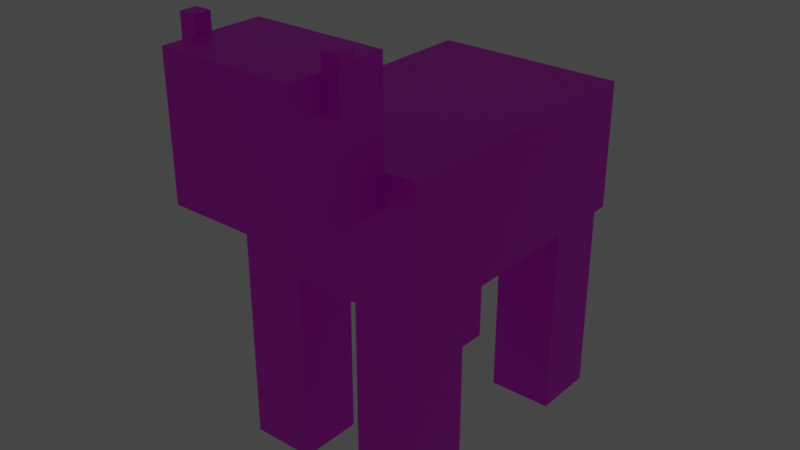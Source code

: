 # Source: cow.blend  (saved by Blender 2.93.21; exported with 4.5.12 LTS)
import bpy
from mathutils import Matrix  # noqa: F401  (used for matrix-valued properties, if any)

bpy.ops.wm.read_factory_settings(use_empty=True)
scene = bpy.context.scene
scene.name = 'Scene'

# ---- collections
col_collection = bpy.data.collections.new('Collection'); scene.collection.children.link(col_collection)

# ---- images (referenced by path relative to the original .blend; pixels are not part of the script)
import os
ASSET_DIR = os.environ.get("B2B_ASSET_DIR", "")  # directory of the original .blend (textures are referenced by path, not embedded)
HERE = os.path.dirname(os.path.abspath(__file__))  # packed textures are extracted next to this script under _unpacked/

def load_image(name, relpath, width, height, colorspace="sRGB"):
    """Load a texture the original file referenced (path relative to the .blend, or extracted next to this script)."""
    p = next((c for c in (os.path.join(HERE, relpath), os.path.join(ASSET_DIR, relpath)) if relpath and os.path.exists(c)), "")
    if p:
        img = bpy.data.images.load(p, check_existing=True)
        img.name = name
    else:  # same state as the original file: an image datablock whose file is absent (Cycles renders it pink)
        img = bpy.data.images.new(name, width, height)
        img.source = "FILE"
        img.filepath = "//" + (relpath or name)
    img.colorspace_settings.name = colorspace
    return img
img_cow_png = load_image('cow.png', 'TexturesVille_/cow.png', 1024, 1024, 'sRGB')

# ---- materials (node trees are filled in below, after node groups)
mat_cow = bpy.data.materials.new('cow')
mat_cow.use_transparent_shadow = False

# ---- material node trees
mat_cow.use_nodes = True; mat_cow.node_tree.nodes.clear()
_N = mat_cow.node_tree.nodes; _L = mat_cow.node_tree.links
n0 = _N.new('ShaderNodeBsdfPrincipled'); n0.name = 'Principled BSDF'; n0.location = (10, 300)
n0.distribution = 'GGX'
n0.subsurface_method = 'BURLEY'
n0.inputs[3].default_value = 1.45
n0.inputs[27].default_value = (0.0, 0.0, 0.0, 1.0)
n0.inputs[28].default_value = 1.0
n1 = _N.new('ShaderNodeOutputMaterial'); n1.name = 'Material Output'; n1.location = (300, 300)
n2 = _N.new('ShaderNodeTexImage'); n2.name = 'Image Texture'; n2.location = (-280, 280)
n2.image = img_cow_png
n2.interpolation = 'Closest'
_L.new(n0.outputs[0], n1.inputs[0])
_L.new(n2.outputs[0], n0.inputs[0])
n1.is_active_output = True

# ---- world
world_world = bpy.data.worlds.new('World'); scene.world = world_world
world_world.use_nodes = True; world_world.node_tree.nodes.clear()
_N = world_world.node_tree.nodes; _L = world_world.node_tree.links
n0 = _N.new('ShaderNodeOutputWorld'); n0.name = 'World Output'; n0.location = (300, 300)
n1 = _N.new('ShaderNodeBackground'); n1.name = 'Background'; n1.location = (10, 300)
n1.inputs[0].default_value = (0.05088, 0.05088, 0.05088, 1.0)
_L.new(n1.outputs[0], n0.inputs[0])
n0.is_active_output = True
world_world.color = (0.05088, 0.05088, 0.05088)
world_world.use_sun_shadow = False
world_world.sun_shadow_jitter_overblur = 0.0

# ---- lights
light_light = bpy.data.lights.new('Light', 'POINT')
light_light.transmission_factor = 0.0
light_light.energy = 1000.0
light_light.shadow_soft_size = 0.1
light_light.shadow_maximum_resolution = 0.006
light_light.use_absolute_resolution = True

# ---- meshes
me_cube_002 = bpy.data.meshes.new('Cube.002')
me_cube_002.from_pydata([(-12.0, -18.0, -8.0), (-12.0, -18.0, 8.0), (-12.0, 18.0, -8.0), (-12.0, 18.0, 8.0), (12.0, -18.0, -8.0), (12.0, -18.0, 8.0), (12.0, 18.0, -8.0), (12.0, 18.0, 8.0), (4.0, -18.0, -32.0), (4.0, -18.0, -8.0), (4.0, -10.0, -32.0), (4.0, -10.0, -8.0), (12.0, -18.0, -32.0), (12.0, -10.0, -32.0), (12.0, -10.0, -8.0), (4.0, 8.0, -32.0), (4.0, 8.0, -8.0), (4.0, 16.0, -32.0), (4.0, 16.0, -8.0), (12.0, 8.0, -32.0), (12.0, 8.0, -8.0), (12.0, 16.0, -32.0), (12.0, 16.0, -8.0), (-12.0, -18.0, -32.0), (-12.0, -10.0, -32.0), (-12.0, -10.0, -8.0), (-4.0, -18.0, -32.0), (-4.0, -18.0, -8.0), (-4.0, -10.0, -32.0), (-4.0, -10.0, -8.0), (-12.0, 8.0, -32.0), (-12.0, 8.0, -8.0), (-12.0, 16.0, -32.0), (-12.0, 16.0, -8.0), (-4.0, 8.0, -32.0), (-4.0, 8.0, -8.0), (-4.0, 16.0, -32.0), (-4.0, 16.0, -8.0), (-4.0, 6.0, -10.0), (-4.0, 6.0, -8.0), (-4.0, 18.0, -10.0), (-4.0, 18.0, -8.0), (4.0, 6.0, -10.0), (4.0, 6.0, -8.0), (4.0, 18.0, -10.0), (4.0, 18.0, -8.0), (4.0, 16.0, -10.0), (4.0, 8.0, -10.0), (-4.0, 16.0, -10.0), (-4.0, 8.0, -10.0), (-8.0, -30.0, 4.021), (-8.0, -30.0, 20.02), (-8.0, -18.0, 4.021), (-8.0, -18.0, 20.02), (8.0, -30.0, 4.021), (8.0, -30.0, 20.02), (8.0, -18.0, 4.021), (8.0, -18.0, 20.02), (8.0, -18.0, 8.0), (-8.0, -18.0, 8.0), (8.0, -26.0, 16.0), (8.0, -26.0, 22.0), (8.0, -24.0, 16.0), (8.0, -24.0, 22.0), (10.0, -26.0, 16.0), (10.0, -26.0, 22.0), (10.0, -24.0, 16.0), (10.0, -24.0, 22.0), (8.0, -26.0, 20.02), (8.0, -24.0, 20.02), (-10.0, -26.0, 16.0), (-10.0, -26.0, 22.0), (-10.0, -24.0, 16.0), (-10.0, -24.0, 22.0), (-8.0, -26.0, 16.0), (-8.0, -26.0, 22.0), (-8.0, -24.0, 16.0), (-8.0, -24.0, 22.0), (-8.0, -24.0, 20.02), (-8.0, -26.0, 20.02)], [], [(1, 3, 2, 33, 31, 25, 0), (3, 7, 6, 45, 41, 2), (6, 7, 5, 4, 14, 20, 22), (52, 59, 1, 0, 27, 9, 4, 5, 58, 56), (2, 41, 37, 33), (20, 14, 11, 9, 27, 29, 25, 31, 35, 39, 43, 16), (6, 22, 18, 45), (58, 5, 7, 3, 1, 59), (8, 9, 11, 10), (10, 11, 14, 13), (13, 14, 4, 12), (12, 4, 9, 8), (10, 13, 12, 8), (46, 17, 15, 47), (22, 21, 17, 46, 18), (21, 22, 20, 19), (47, 15, 19, 20, 16), (17, 21, 19, 15), (23, 0, 25, 24), (24, 25, 29, 28), (27, 26, 28, 29), (26, 27, 0, 23), (24, 28, 26, 23), (30, 31, 33, 32), (36, 32, 33, 37, 48), (49, 34, 36, 48), (49, 35, 31, 30, 34), (32, 36, 34, 30), (41, 40, 48, 37), (49, 38, 39, 35), (40, 41, 45, 44), (16, 43, 42, 47), (44, 45, 18, 46), (39, 38, 42, 43), (40, 44, 46, 47, 42, 38, 49, 48), (53, 59, 52, 50, 51, 79, 74, 76, 78), (53, 57, 58, 59), (60, 68, 55, 54, 56, 58, 57, 69, 62), (54, 55, 51, 50), (52, 56, 54, 50), (79, 51, 55, 68, 69, 57, 53, 78), (61, 63, 69, 68), (67, 66, 62, 69, 63), (66, 67, 65, 64), (68, 60, 64, 65, 61), (64, 60, 62, 66), (67, 63, 61, 65), (70, 71, 73, 72), (72, 73, 77, 78, 76), (78, 77, 75, 79), (79, 75, 71, 70, 74), (72, 76, 74, 70), (77, 73, 71, 75)])
_uv = me_cube_002.uv_layers.new(name='UVMap')
_uv.uv.foreach_set('vector', [0.2813, 0.5624, 0.2813, 0.0, 0.4376, 0.0, 0.4376, 0.03069, 0.4376, 0.1489, 0.4376, 0.4327, 0.4376, 0.5624, 0.812, 0.8754, 0.625, 0.8754, 0.625, 0.5632, 0.687, 0.5632, 0.7518, 0.5632, 0.812, 0.5632, 0.6247, 0.000376, 0.7817, 0.000376, 0.7817, 0.5621, 0.6247, 0.5621, 0.6247, 0.4385, 0.6247, 0.1568, 0.6247, 0.03136, 0.4685, 0.7974, 0.4685, 0.8749, 0.4376, 0.8749, 0.4376, 0.5635, 0.5002, 0.5635, 0.5625, 0.5635, 0.6249, 0.5635, 0.6249, 0.8749, 0.5936, 0.8749, 0.5936, 0.7974, 0.4374, 9.058e-05, 0.5002, 9.058e-05, 0.5002, 0.03121, 0.4374, 0.03121, 0.6247, 0.1561, 0.6247, 0.4381, 0.5627, 0.4381, 0.5627, 0.5622, 0.5001, 0.5622, 0.5001, 0.4379, 0.4378, 0.4379, 0.4378, 0.1561, 0.5, 0.1561, 0.5, 0.1876, 0.5625, 0.1876, 0.5625, 0.1561, 0.6249, -0.0002539, 0.6249, 0.03089, 0.5624, 0.03089, 0.5624, -0.0002539, 0.844, 0.5626, 0.8125, 0.5626, 0.8125, -2.14e-05, 0.9688, -2.14e-05, 0.9688, 0.5626, 0.9378, 0.5626, 0.06267, 0.0008424, 0.06267, 0.3747, -0.0001215, 0.3747, -0.0001215, 0.0008424, 0.2496, 0.0008992, 0.2496, 0.3749, 0.1879, 0.3749, 0.1879, 0.0008992, 0.1881, 0.0007329, 0.1881, 0.3744, 0.1249, 0.3744, 0.1249, 0.0007329, 0.1252, 0.001756, 0.1252, 0.374, 0.06263, 0.374, 0.06263, 0.001756, 0.1868, 0.4999, 0.125, 0.4999, 0.125, 0.3758, 0.1868, 0.3758, -0.0002697, 0.3439, -0.0002697, 0.0009617, 0.06258, 0.0009617, 0.06258, 0.3439, 0.1879, 0.3749, 0.1879, 0.0001241, 0.2494, 0.0001241, 0.2494, 0.344, 0.2494, 0.3749, 0.1876, 0.0006064, 0.1876, 0.3747, 0.125, 0.3747, 0.125, 0.0006064, 0.06252, 0.344, 0.06252, 0.001446, 0.1254, 0.001446, 0.1254, 0.3755, 0.06252, 0.3755, 0.1871, 0.4994, 0.125, 0.4994, 0.125, 0.3758, 0.1871, 0.3758, 0.06222, 0.0008278, 0.06222, 0.3749, -0.0001372, 0.3749, -0.0001372, 0.0008278, 0.2492, 0.0001002, 0.2492, 0.3749, 0.1875, 0.3749, 0.1875, 0.0001002, 0.1248, 0.3749, 0.1248, 0.0004801, 0.1878, 0.0004801, 0.1878, 0.3749, 0.1255, 0.000773, 0.1255, 0.3755, 0.0626, 0.3755, 0.0626, 0.000773, 0.187, 0.4998, 0.1251, 0.4998, 0.1251, 0.3757, 0.187, 0.3757, 0.06216, 0.001669, 0.06216, 0.3745, -0.000427, 0.3745, -0.000427, 0.001669, 0.1877, 0.0003386, 0.2497, 0.0003386, 0.2497, 0.3751, 0.1877, 0.3751, 0.1877, 0.3441, 0.1248, 0.3433, 0.1248, 0.0003526, 0.1877, 0.0003526, 0.1877, 0.3433, 0.1249, 0.3438, 0.1249, 0.3747, 0.06254, 0.3747, 0.06254, 0.0005146, 0.1249, 0.0005146, 0.1873, 0.4999, 0.125, 0.4999, 0.125, 0.3758, 0.1873, 0.3758, 0.8793, 0.9562, 0.8793, 0.9463, 0.8991, 0.9463, 0.8991, 0.9562, 0.8783, 0.9483, 0.8981, 0.9483, 0.8981, 0.9582, 0.8783, 0.9582, 0.9271, 0.9785, 0.9271, 0.9884, 0.8479, 0.9884, 0.8479, 0.9785, 0.9006, 0.9582, 0.8808, 0.9582, 0.8808, 0.9483, 0.9006, 0.9483, 0.901, 0.9483, 0.901, 0.9582, 0.8812, 0.9582, 0.8812, 0.9483, 0.8911, 0.994, 0.8911, 0.9841, 0.9703, 0.9841, 0.9703, 0.994, 0.8281, 0.7814, 0.8906, 0.7814, 0.8906, 0.8126, 0.8906, 0.9374, 0.8906, 0.9685, 0.8281, 0.9685, 0.8281, 0.9374, 0.8281, 0.8126, -0.000157, 0.8125, -0.000157, 0.6247, -0.000157, 0.5632, 0.09357, 0.5632, 0.09357, 0.8125, 0.0626, 0.8125, 0.0626, 0.7502, 0.04706, 0.7502, 0.04706, 0.8125, 0.4373, 0.8124, 0.3122, 0.8124, 0.3122, 0.625, 0.4373, 0.625, 0.25, 0.7505, 0.25, 0.8126, 0.2195, 0.8126, 0.2195, 0.5645, 0.312, 0.5645, 0.312, 0.6272, 0.312, 0.8126, 0.2657, 0.8126, 0.2657, 0.7505, 0.2192, 0.5628, 0.2192, 0.8118, 0.09372, 0.8118, 0.09372, 0.5628, 0.3435, 1.001, 0.2188, 1.001, 0.2188, 0.8133, 0.3435, 0.8133, 0.09398, 0.8758, 0.09398, 0.8126, 0.2186, 0.8126, 0.2186, 0.8758, 0.2186, 0.9063, 0.2186, 1.0, 0.09398, 1.0, 0.09398, 0.9063, 0.3936, 0.9539, 0.3936, 0.9399, 0.3985, 0.9399, 0.3985, 0.9539, 0.3902, 0.969, 0.3902, 0.8754, 0.4001, 0.8754, 0.4001, 0.9376, 0.4001, 0.969, 0.358, 0.875, 0.358, 0.9691, 0.3481, 0.9691, 0.3481, 0.875, 0.3592, 0.9374, 0.3592, 0.8747, 0.3747, 0.8747, 0.3747, 0.969, 0.3592, 0.969, 0.3816, 0.9959, 0.3816, 0.9813, 0.3865, 0.9813, 0.3865, 0.9959, 0.3682, 0.9723, 0.3682, 0.9951, 0.3633, 0.9951, 0.3633, 0.9723, 0.3564, 0.8756, 0.3564, 0.9689, 0.3465, 0.9689, 0.3465, 0.8756, 0.3902, 0.8754, 0.3902, 0.969, 0.3803, 0.969, 0.3803, 0.9376, 0.3803, 0.8754, 0.3883, 0.9623, 0.3834, 0.9623, 0.3834, 0.9427, 0.3883, 0.9427, 0.3748, 0.9374, 0.3748, 0.9687, 0.3592, 0.9687, 0.3592, 0.8746, 0.3748, 0.8746, 0.3859, 0.9703, 0.3859, 0.9848, 0.3809, 0.9848, 0.3809, 0.9703, 0.3738, 0.9711, 0.3738, 0.9902, 0.3689, 0.9902, 0.3689, 0.9711])
me_cube_002.materials.append(mat_cow)
me_cube_002.use_remesh_fix_poles = True
me_cube_002.use_remesh_preserve_attributes = False
me_cube_002.update()

# ---- objects
ob_light = bpy.data.objects.new('Light', light_light)
ob_cow = bpy.data.objects.new('cow', me_cube_002)

# ---- transforms, parenting, visibility, modifiers, constraints
ob_light.location = (4.076, -14.03, 5.904)
ob_light.rotation_euler = (0.6503, 0.05522, 1.866)
ob_light.lock_rotations_4d = False
ob_light.empty_display_type = 'ARROWS'
ob_light.color = (0.0, 0.0, 0.0, 0.0)
ob_light.lineart.crease_threshold = 0.0
ob_cow.location = (0.0, 0.0, 32.0)

# ---- collection membership
col_collection.objects.link(ob_light)
col_collection.objects.link(ob_cow)

# ---- scene / render settings (as saved in the file)
scene.frame_start = 1; scene.frame_end = 250; scene.frame_set(1)
scene.render.engine = 'BLENDER_EEVEE_NEXT'
scene.cycles.use_denoising = False
scene.cycles.samples = 128
scene.cycles.sampling_pattern = 'TABULATED_SOBOL'
scene.cycles.use_adaptive_sampling = False
scene.cycles.use_light_tree = False
scene.view_settings.view_transform = 'Filmic'
bpy.context.view_layer.update()

# ---- added for rendering (the .blend has no active camera): camera
cam_auto = bpy.data.cameras.new('AutoCamera')
cam_auto.lens = 50.0
cam_auto.sensor_width = 36.0
cam_auto.clip_end = 1236.19
ob_auto_camera = bpy.data.objects.new('AutoCamera', cam_auto)
scene.collection.objects.link(ob_auto_camera)
ob_auto_camera.location = (70.4387, -90.5265, 83.351)
ob_auto_camera.rotation_euler = (1.09748, -7.21219e-08, 0.694738)
scene.camera = ob_auto_camera
bpy.context.view_layer.update()
